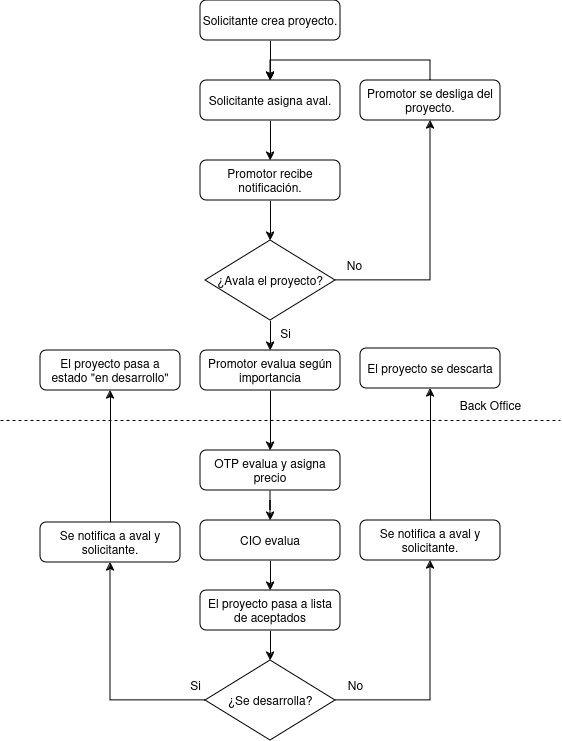

The diagram above was exported from draw.io. Its source (the exported page's mxGraphModel, read from the mxfile embedded in the PNG):
<mxGraphModel dx="474" dy="790" grid="1" gridSize="10" guides="1" tooltips="1" connect="1" arrows="1" fold="1" page="1" pageScale="1" pageWidth="827" pageHeight="1169" math="0" shadow="0">
  <root>
    <mxCell id="WIyWlLk6GJQsqaUBKTNV-0" />
    <mxCell id="WIyWlLk6GJQsqaUBKTNV-1" parent="WIyWlLk6GJQsqaUBKTNV-0" />
    <mxCell id="qtyPQSyEVw8WgD4-iOxK-7" style="edgeStyle=orthogonalEdgeStyle;rounded=0;orthogonalLoop=1;jettySize=auto;html=1;exitX=0.5;exitY=1;exitDx=0;exitDy=0;entryX=0.5;entryY=0;entryDx=0;entryDy=0;" edge="1" parent="WIyWlLk6GJQsqaUBKTNV-1" source="qtyPQSyEVw8WgD4-iOxK-0" target="qtyPQSyEVw8WgD4-iOxK-6">
      <mxGeometry relative="1" as="geometry" />
    </mxCell>
    <mxCell id="qtyPQSyEVw8WgD4-iOxK-0" value="Solicitante crea proyecto." style="rounded=1;whiteSpace=wrap;html=1;" vertex="1" parent="WIyWlLk6GJQsqaUBKTNV-1">
      <mxGeometry x="240" y="10" width="140" height="40" as="geometry" />
    </mxCell>
    <mxCell id="qtyPQSyEVw8WgD4-iOxK-5" style="edgeStyle=orthogonalEdgeStyle;rounded=0;orthogonalLoop=1;jettySize=auto;html=1;exitX=0.5;exitY=1;exitDx=0;exitDy=0;entryX=0.5;entryY=0;entryDx=0;entryDy=0;" edge="1" parent="WIyWlLk6GJQsqaUBKTNV-1" source="qtyPQSyEVw8WgD4-iOxK-2" target="qtyPQSyEVw8WgD4-iOxK-4">
      <mxGeometry relative="1" as="geometry" />
    </mxCell>
    <mxCell id="qtyPQSyEVw8WgD4-iOxK-2" value="Promotor recibe notificación." style="rounded=1;whiteSpace=wrap;html=1;" vertex="1" parent="WIyWlLk6GJQsqaUBKTNV-1">
      <mxGeometry x="240" y="170" width="140" height="40" as="geometry" />
    </mxCell>
    <mxCell id="qtyPQSyEVw8WgD4-iOxK-11" style="edgeStyle=orthogonalEdgeStyle;rounded=0;orthogonalLoop=1;jettySize=auto;html=1;exitX=1;exitY=0.5;exitDx=0;exitDy=0;" edge="1" parent="WIyWlLk6GJQsqaUBKTNV-1" source="qtyPQSyEVw8WgD4-iOxK-4" target="qtyPQSyEVw8WgD4-iOxK-10">
      <mxGeometry relative="1" as="geometry" />
    </mxCell>
    <mxCell id="qtyPQSyEVw8WgD4-iOxK-16" style="edgeStyle=orthogonalEdgeStyle;rounded=0;orthogonalLoop=1;jettySize=auto;html=1;exitX=0.5;exitY=1;exitDx=0;exitDy=0;entryX=0.5;entryY=0;entryDx=0;entryDy=0;" edge="1" parent="WIyWlLk6GJQsqaUBKTNV-1" source="qtyPQSyEVw8WgD4-iOxK-4" target="qtyPQSyEVw8WgD4-iOxK-15">
      <mxGeometry relative="1" as="geometry" />
    </mxCell>
    <mxCell id="qtyPQSyEVw8WgD4-iOxK-4" value="¿Avala el proyecto?" style="rhombus;whiteSpace=wrap;html=1;" vertex="1" parent="WIyWlLk6GJQsqaUBKTNV-1">
      <mxGeometry x="245" y="250" width="130" height="80" as="geometry" />
    </mxCell>
    <mxCell id="qtyPQSyEVw8WgD4-iOxK-8" style="edgeStyle=orthogonalEdgeStyle;rounded=0;orthogonalLoop=1;jettySize=auto;html=1;exitX=0.5;exitY=1;exitDx=0;exitDy=0;entryX=0.5;entryY=0;entryDx=0;entryDy=0;" edge="1" parent="WIyWlLk6GJQsqaUBKTNV-1" source="qtyPQSyEVw8WgD4-iOxK-6" target="qtyPQSyEVw8WgD4-iOxK-2">
      <mxGeometry relative="1" as="geometry" />
    </mxCell>
    <mxCell id="qtyPQSyEVw8WgD4-iOxK-6" value="Solicitante asigna aval." style="rounded=1;whiteSpace=wrap;html=1;" vertex="1" parent="WIyWlLk6GJQsqaUBKTNV-1">
      <mxGeometry x="240" y="90" width="140" height="40" as="geometry" />
    </mxCell>
    <mxCell id="qtyPQSyEVw8WgD4-iOxK-14" style="edgeStyle=orthogonalEdgeStyle;rounded=0;orthogonalLoop=1;jettySize=auto;html=1;exitX=0.5;exitY=0;exitDx=0;exitDy=0;entryX=0.5;entryY=0;entryDx=0;entryDy=0;" edge="1" parent="WIyWlLk6GJQsqaUBKTNV-1" source="qtyPQSyEVw8WgD4-iOxK-10" target="qtyPQSyEVw8WgD4-iOxK-6">
      <mxGeometry relative="1" as="geometry" />
    </mxCell>
    <mxCell id="qtyPQSyEVw8WgD4-iOxK-10" value="Promotor se desliga del proyecto." style="rounded=1;whiteSpace=wrap;html=1;" vertex="1" parent="WIyWlLk6GJQsqaUBKTNV-1">
      <mxGeometry x="400" y="90" width="140" height="40" as="geometry" />
    </mxCell>
    <mxCell id="qtyPQSyEVw8WgD4-iOxK-12" value="No" style="text;html=1;align=center;verticalAlign=middle;resizable=0;points=[];autosize=1;strokeColor=none;fillColor=none;" vertex="1" parent="WIyWlLk6GJQsqaUBKTNV-1">
      <mxGeometry x="374" y="260" width="40" height="30" as="geometry" />
    </mxCell>
    <mxCell id="qtyPQSyEVw8WgD4-iOxK-21" style="edgeStyle=orthogonalEdgeStyle;rounded=0;orthogonalLoop=1;jettySize=auto;html=1;exitX=0.5;exitY=1;exitDx=0;exitDy=0;entryX=0.5;entryY=0;entryDx=0;entryDy=0;" edge="1" parent="WIyWlLk6GJQsqaUBKTNV-1" source="qtyPQSyEVw8WgD4-iOxK-15" target="qtyPQSyEVw8WgD4-iOxK-20">
      <mxGeometry relative="1" as="geometry" />
    </mxCell>
    <mxCell id="qtyPQSyEVw8WgD4-iOxK-15" value="Promotor evalua según importancia" style="rounded=1;whiteSpace=wrap;html=1;" vertex="1" parent="WIyWlLk6GJQsqaUBKTNV-1">
      <mxGeometry x="240" y="360" width="140" height="40" as="geometry" />
    </mxCell>
    <mxCell id="qtyPQSyEVw8WgD4-iOxK-17" value="Si" style="text;html=1;align=center;verticalAlign=middle;resizable=0;points=[];autosize=1;strokeColor=none;fillColor=none;" vertex="1" parent="WIyWlLk6GJQsqaUBKTNV-1">
      <mxGeometry x="310" y="328" width="30" height="30" as="geometry" />
    </mxCell>
    <mxCell id="qtyPQSyEVw8WgD4-iOxK-18" value="" style="endArrow=none;dashed=1;html=1;rounded=0;" edge="1" parent="WIyWlLk6GJQsqaUBKTNV-1">
      <mxGeometry width="50" height="50" relative="1" as="geometry">
        <mxPoint x="40" y="430" as="sourcePoint" />
        <mxPoint x="600" y="430" as="targetPoint" />
      </mxGeometry>
    </mxCell>
    <mxCell id="qtyPQSyEVw8WgD4-iOxK-19" value="Back Office" style="text;html=1;align=center;verticalAlign=middle;resizable=0;points=[];autosize=1;strokeColor=none;fillColor=none;" vertex="1" parent="WIyWlLk6GJQsqaUBKTNV-1">
      <mxGeometry x="490" y="400" width="80" height="30" as="geometry" />
    </mxCell>
    <mxCell id="qtyPQSyEVw8WgD4-iOxK-23" style="edgeStyle=orthogonalEdgeStyle;rounded=0;orthogonalLoop=1;jettySize=auto;html=1;exitX=0.5;exitY=1;exitDx=0;exitDy=0;" edge="1" parent="WIyWlLk6GJQsqaUBKTNV-1" source="qtyPQSyEVw8WgD4-iOxK-20" target="qtyPQSyEVw8WgD4-iOxK-22">
      <mxGeometry relative="1" as="geometry" />
    </mxCell>
    <mxCell id="qtyPQSyEVw8WgD4-iOxK-20" value="OTP evalua y asigna precio" style="rounded=1;whiteSpace=wrap;html=1;" vertex="1" parent="WIyWlLk6GJQsqaUBKTNV-1">
      <mxGeometry x="240" y="460" width="140" height="40" as="geometry" />
    </mxCell>
    <mxCell id="qtyPQSyEVw8WgD4-iOxK-26" style="edgeStyle=orthogonalEdgeStyle;rounded=0;orthogonalLoop=1;jettySize=auto;html=1;exitX=0.5;exitY=1;exitDx=0;exitDy=0;entryX=0.5;entryY=0;entryDx=0;entryDy=0;" edge="1" parent="WIyWlLk6GJQsqaUBKTNV-1" source="qtyPQSyEVw8WgD4-iOxK-22" target="qtyPQSyEVw8WgD4-iOxK-25">
      <mxGeometry relative="1" as="geometry" />
    </mxCell>
    <mxCell id="qtyPQSyEVw8WgD4-iOxK-22" value="CIO evalua" style="rounded=1;whiteSpace=wrap;html=1;" vertex="1" parent="WIyWlLk6GJQsqaUBKTNV-1">
      <mxGeometry x="240" y="530" width="140" height="40" as="geometry" />
    </mxCell>
    <mxCell id="qtyPQSyEVw8WgD4-iOxK-28" style="edgeStyle=orthogonalEdgeStyle;rounded=0;orthogonalLoop=1;jettySize=auto;html=1;exitX=0.5;exitY=1;exitDx=0;exitDy=0;entryX=0.5;entryY=0;entryDx=0;entryDy=0;" edge="1" parent="WIyWlLk6GJQsqaUBKTNV-1" source="qtyPQSyEVw8WgD4-iOxK-25" target="qtyPQSyEVw8WgD4-iOxK-27">
      <mxGeometry relative="1" as="geometry" />
    </mxCell>
    <mxCell id="qtyPQSyEVw8WgD4-iOxK-25" value="El proyecto pasa a lista de aceptados" style="rounded=1;whiteSpace=wrap;html=1;" vertex="1" parent="WIyWlLk6GJQsqaUBKTNV-1">
      <mxGeometry x="240" y="600" width="140" height="40" as="geometry" />
    </mxCell>
    <mxCell id="qtyPQSyEVw8WgD4-iOxK-31" style="edgeStyle=orthogonalEdgeStyle;rounded=0;orthogonalLoop=1;jettySize=auto;html=1;exitX=1;exitY=0.5;exitDx=0;exitDy=0;" edge="1" parent="WIyWlLk6GJQsqaUBKTNV-1" source="qtyPQSyEVw8WgD4-iOxK-27" target="qtyPQSyEVw8WgD4-iOxK-30">
      <mxGeometry relative="1" as="geometry" />
    </mxCell>
    <mxCell id="qtyPQSyEVw8WgD4-iOxK-39" style="edgeStyle=orthogonalEdgeStyle;rounded=0;orthogonalLoop=1;jettySize=auto;html=1;exitX=0;exitY=0.5;exitDx=0;exitDy=0;entryX=0.5;entryY=1;entryDx=0;entryDy=0;" edge="1" parent="WIyWlLk6GJQsqaUBKTNV-1" source="qtyPQSyEVw8WgD4-iOxK-27" target="qtyPQSyEVw8WgD4-iOxK-37">
      <mxGeometry relative="1" as="geometry" />
    </mxCell>
    <mxCell id="qtyPQSyEVw8WgD4-iOxK-27" value="¿Se desarrolla?" style="rhombus;whiteSpace=wrap;html=1;" vertex="1" parent="WIyWlLk6GJQsqaUBKTNV-1">
      <mxGeometry x="245" y="670" width="130" height="80" as="geometry" />
    </mxCell>
    <mxCell id="qtyPQSyEVw8WgD4-iOxK-36" style="edgeStyle=orthogonalEdgeStyle;rounded=0;orthogonalLoop=1;jettySize=auto;html=1;exitX=0.5;exitY=0;exitDx=0;exitDy=0;entryX=0.5;entryY=1;entryDx=0;entryDy=0;" edge="1" parent="WIyWlLk6GJQsqaUBKTNV-1" source="qtyPQSyEVw8WgD4-iOxK-30" target="qtyPQSyEVw8WgD4-iOxK-35">
      <mxGeometry relative="1" as="geometry" />
    </mxCell>
    <mxCell id="qtyPQSyEVw8WgD4-iOxK-30" value="Se notifica a aval y solicitante." style="rounded=1;whiteSpace=wrap;html=1;" vertex="1" parent="WIyWlLk6GJQsqaUBKTNV-1">
      <mxGeometry x="400" y="530" width="140" height="40" as="geometry" />
    </mxCell>
    <mxCell id="qtyPQSyEVw8WgD4-iOxK-32" value="No" style="text;html=1;align=center;verticalAlign=middle;resizable=0;points=[];autosize=1;strokeColor=none;fillColor=none;" vertex="1" parent="WIyWlLk6GJQsqaUBKTNV-1">
      <mxGeometry x="375" y="680" width="40" height="30" as="geometry" />
    </mxCell>
    <mxCell id="qtyPQSyEVw8WgD4-iOxK-35" value="El proyecto se descarta" style="rounded=1;whiteSpace=wrap;html=1;" vertex="1" parent="WIyWlLk6GJQsqaUBKTNV-1">
      <mxGeometry x="400" y="358" width="140" height="40" as="geometry" />
    </mxCell>
    <mxCell id="qtyPQSyEVw8WgD4-iOxK-41" style="edgeStyle=orthogonalEdgeStyle;rounded=0;orthogonalLoop=1;jettySize=auto;html=1;exitX=0.5;exitY=0;exitDx=0;exitDy=0;entryX=0.5;entryY=1;entryDx=0;entryDy=0;" edge="1" parent="WIyWlLk6GJQsqaUBKTNV-1" source="qtyPQSyEVw8WgD4-iOxK-37" target="qtyPQSyEVw8WgD4-iOxK-38">
      <mxGeometry relative="1" as="geometry" />
    </mxCell>
    <mxCell id="qtyPQSyEVw8WgD4-iOxK-37" value="Se notifica a aval y solicitante." style="rounded=1;whiteSpace=wrap;html=1;" vertex="1" parent="WIyWlLk6GJQsqaUBKTNV-1">
      <mxGeometry x="80" y="532" width="140" height="40" as="geometry" />
    </mxCell>
    <mxCell id="qtyPQSyEVw8WgD4-iOxK-38" value="El proyecto pasa a estado &quot;en desarrollo&quot;" style="rounded=1;whiteSpace=wrap;html=1;" vertex="1" parent="WIyWlLk6GJQsqaUBKTNV-1">
      <mxGeometry x="80" y="360" width="140" height="40" as="geometry" />
    </mxCell>
    <mxCell id="qtyPQSyEVw8WgD4-iOxK-40" value="Si" style="text;html=1;align=center;verticalAlign=middle;resizable=0;points=[];autosize=1;strokeColor=none;fillColor=none;" vertex="1" parent="WIyWlLk6GJQsqaUBKTNV-1">
      <mxGeometry x="220" y="680" width="30" height="30" as="geometry" />
    </mxCell>
  </root>
</mxGraphModel>